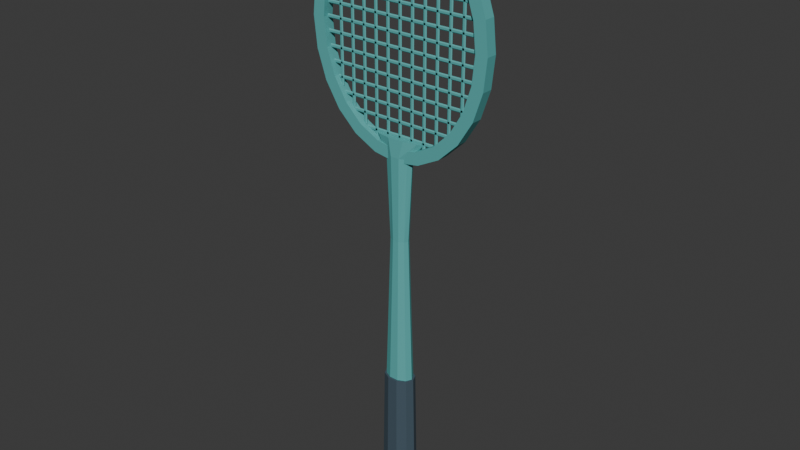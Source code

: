 # Source: LMS_Flyswatter_alpha.blend  (saved by Blender 5.2.44; exported with 4.5.12 LTS)
import bpy
from mathutils import Matrix  # noqa: F401  (used for matrix-valued properties, if any)

bpy.ops.wm.read_factory_settings(use_empty=True)
scene = bpy.context.scene
scene.name = 'Scene'

# ---- collections
col_collection = bpy.data.collections.new('Collection'); scene.collection.children.link(col_collection)

# ---- materials (node trees are filled in below, after node groups)
mat_tool_teal = bpy.data.materials.new('Tool_Teal')
mat_tool_teal.diffuse_color = (0.1, 0.43, 0.42, 1.0)
mat_tool_grip = bpy.data.materials.new('Tool_Grip')
mat_tool_grip.diffuse_color = (0.055, 0.09, 0.12, 1.0)

# ---- material node trees
mat_tool_teal.use_nodes = True; mat_tool_teal.node_tree.nodes.clear()
_N = mat_tool_teal.node_tree.nodes; _L = mat_tool_teal.node_tree.links
n0 = _N.new('ShaderNodeBsdfPrincipled'); n0.name = 'Principled BSDF'; n0.location = (-200, 100)
n0.inputs[0].default_value = (0.1, 0.43, 0.42, 1.0)
n0.inputs[2].default_value = 0.72
n0.inputs[10].default_value = 0.005
n1 = _N.new('ShaderNodeOutputMaterial'); n1.name = 'Material Output'; n1.location = (200, 100)
_L.new(n0.outputs[0], n1.inputs[0])
n1.is_active_output = True
mat_tool_grip.use_nodes = True; mat_tool_grip.node_tree.nodes.clear()
_N = mat_tool_grip.node_tree.nodes; _L = mat_tool_grip.node_tree.links
n0 = _N.new('ShaderNodeBsdfPrincipled'); n0.name = 'Principled BSDF'; n0.location = (-200, 100)
n0.inputs[0].default_value = (0.055, 0.09, 0.12, 1.0)
n0.inputs[2].default_value = 0.72
n0.inputs[10].default_value = 0.005
n1 = _N.new('ShaderNodeOutputMaterial'); n1.name = 'Material Output'; n1.location = (200, 100)
_L.new(n0.outputs[0], n1.inputs[0])
n1.is_active_output = True

# ---- world
world_world = bpy.data.worlds.new('World'); scene.world = world_world
world_world.use_nodes = True; world_world.node_tree.nodes.clear()
_N = world_world.node_tree.nodes; _L = world_world.node_tree.links
n0 = _N.new('ShaderNodeOutputWorld'); n0.name = 'World Output'; n0.location = (200, 100)
n1 = _N.new('ShaderNodeBackground'); n1.name = 'Background'; n1.location = (-200, 100)
n1.inputs[0].default_value = (0.05088, 0.05088, 0.05088, 1.0)
_L.new(n1.outputs[0], n0.inputs[0])
n0.is_active_output = True
world_world.color = (0.05088, 0.05088, 0.05088)
world_world.sun_shadow_jitter_overblur = 0.0

# ---- meshes
me_handle = bpy.data.meshes.new('Handle')
me_handle.from_pydata([(-0.014, 0.0, -0.065), (-0.01133, -0.00529, -0.065), (-0.004326, -0.00856, -0.065), (0.004326, -0.00856, -0.065), (0.01133, -0.00529, -0.065), (0.014, -1.102e-18, -0.065), (0.01133, 0.00529, -0.065), (0.004326, 0.00856, -0.065), (-0.004326, 0.00856, -0.065), (-0.01133, 0.00529, -0.065), (-0.016, 0.0, -0.025), (-0.01294, -0.006466, -0.025), (-0.004944, -0.01046, -0.025), (0.004944, -0.01046, -0.025), (0.01294, -0.006466, -0.025), (0.016, -1.347e-18, -0.025), (0.01294, 0.006466, -0.025), (0.004944, 0.01046, -0.025), (-0.004944, 0.01046, -0.025), (-0.01294, 0.006466, -0.025), (-0.009, 0.0, 0.19), (-0.007281, -0.003527, 0.19), (-0.002781, -0.005706, 0.19), (0.002781, -0.005706, 0.19), (0.007281, -0.003527, 0.19), (0.009, -7.348e-19, 0.19), (0.007281, 0.003527, 0.19), (0.002781, 0.005706, 0.19), (-0.002781, 0.005706, 0.19), (-0.007281, 0.003527, 0.19), (-0.013, 0.0, 0.265), (-0.01052, -0.004114, 0.265), (-0.004017, -0.006657, 0.265), (0.004017, -0.006657, 0.265), (0.01052, -0.004114, 0.265), (0.013, -8.573e-19, 0.265), (0.01052, 0.004114, 0.265), (0.004017, 0.006657, 0.265), (-0.004017, 0.006657, 0.265), (-0.01052, 0.004114, 0.265), (-0.024, 0.0, 0.28), (-0.01942, -0.003527, 0.28), (-0.007416, -0.005706, 0.28), (0.007416, -0.005706, 0.28), (0.01942, -0.003527, 0.28), (0.024, -7.348e-19, 0.28), (0.01942, 0.003527, 0.28), (0.007416, 0.005706, 0.28), (-0.007416, 0.005706, 0.28), (-0.01942, 0.003527, 0.28), (-0.017, 0.0, -0.045), (-0.01375, -0.007053, -0.045), (-0.005253, -0.01141, -0.045), (0.005253, -0.01141, -0.045), (0.01375, -0.007053, -0.045), (0.017, -1.47e-18, -0.045), (0.01375, 0.007053, -0.045), (0.005253, 0.01141, -0.045), (-0.005253, 0.01141, -0.045), (-0.01375, 0.007053, -0.045), (-0.015, 0.0, 0.055), (-0.01214, -0.006466, 0.055), (-0.004635, -0.01046, 0.055), (0.004635, -0.01046, 0.055), (0.01214, -0.006466, 0.055), (0.015, -1.347e-18, 0.055), (0.01214, 0.006466, 0.055), (0.004635, 0.01046, 0.055), (-0.004635, 0.01046, 0.055), (-0.01214, 0.006466, 0.055), (0.085, -0.005, 0.365), (0.0821, -0.005, 0.3922), (0.07361, -0.005, 0.4175), (0.0601, -0.005, 0.4392), (0.0425, -0.005, 0.4559), (0.022, -0.005, 0.4664), (5.205e-18, -0.005, 0.47), (-0.022, -0.005, 0.4664), (-0.0425, -0.005, 0.4559), (-0.0601, -0.005, 0.4392), (-0.07361, -0.005, 0.4175), (-0.0821, -0.005, 0.3922), (-0.085, -0.005, 0.365), (-0.0821, -0.005, 0.3378), (-0.07361, -0.005, 0.3125), (-0.0601, -0.005, 0.2908), (-0.0425, -0.005, 0.2741), (-0.022, -0.005, 0.2636), (-1.561e-17, -0.005, 0.26), (0.022, -0.005, 0.2636), (0.0425, -0.005, 0.2741), (0.0601, -0.005, 0.2908), (0.07361, -0.005, 0.3125), (0.0821, -0.005, 0.3378), (0.074, -0.005, 0.365), (0.07148, -0.005, 0.3893), (0.06409, -0.005, 0.412), (0.05233, -0.005, 0.4315), (0.037, -0.005, 0.4464), (0.01915, -0.005, 0.4558), (4.531e-18, -0.005, 0.459), (-0.01915, -0.005, 0.4558), (-0.037, -0.005, 0.4464), (-0.05233, -0.005, 0.4315), (-0.06409, -0.005, 0.412), (-0.07148, -0.005, 0.3893), (-0.074, -0.005, 0.365), (-0.07148, -0.005, 0.3407), (-0.06409, -0.005, 0.318), (-0.05233, -0.005, 0.2985), (-0.037, -0.005, 0.2836), (-0.01915, -0.005, 0.2742), (-1.359e-17, -0.005, 0.271), (0.01915, -0.005, 0.2742), (0.037, -0.005, 0.2836), (0.05233, -0.005, 0.2985), (0.06409, -0.005, 0.318), (0.07148, -0.005, 0.3407), (0.085, 0.005, 0.365), (0.0821, 0.005, 0.3922), (0.07361, 0.005, 0.4175), (0.0601, 0.005, 0.4392), (0.0425, 0.005, 0.4559), (0.022, 0.005, 0.4664), (5.205e-18, 0.005, 0.47), (-0.022, 0.005, 0.4664), (-0.0425, 0.005, 0.4559), (-0.0601, 0.005, 0.4392), (-0.07361, 0.005, 0.4175), (-0.0821, 0.005, 0.3922), (-0.085, 0.005, 0.365), (-0.0821, 0.005, 0.3378), (-0.07361, 0.005, 0.3125), (-0.0601, 0.005, 0.2908), (-0.0425, 0.005, 0.2741), (-0.022, 0.005, 0.2636), (-1.561e-17, 0.005, 0.26), (0.022, 0.005, 0.2636), (0.0425, 0.005, 0.2741), (0.0601, 0.005, 0.2908), (0.07361, 0.005, 0.3125), (0.0821, 0.005, 0.3378), (0.074, 0.005, 0.365), (0.07148, 0.005, 0.3893), (0.06409, 0.005, 0.412), (0.05233, 0.005, 0.4315), (0.037, 0.005, 0.4464), (0.01915, 0.005, 0.4558), (4.531e-18, 0.005, 0.459), (-0.01915, 0.005, 0.4558), (-0.037, 0.005, 0.4464), (-0.05233, 0.005, 0.4315), (-0.06409, 0.005, 0.412), (-0.07148, 0.005, 0.3893), (-0.074, 0.005, 0.365), (-0.07148, 0.005, 0.3407), (-0.06409, 0.005, 0.318), (-0.05233, 0.005, 0.2985), (-0.037, 0.005, 0.2836), (-0.01915, 0.005, 0.2742), (-1.359e-17, 0.005, 0.271), (0.01915, 0.005, 0.2742), (0.037, 0.005, 0.2836), (0.05233, 0.005, 0.2985), (0.06409, 0.005, 0.318), (0.07148, 0.005, 0.3407), (-0.0617, 0.0, 0.31), (-0.06085, -0.0006625, 0.31), (-0.05915, -0.0006625, 0.31), (-0.0583, -9.369e-20, 0.31), (-0.05915, 0.0006625, 0.31), (-0.06085, 0.0006625, 0.31), (-0.0617, 0.0, 0.42), (-0.06085, -0.0006625, 0.42), (-0.05915, -0.0006625, 0.42), (-0.0583, -9.369e-20, 0.42), (-0.05915, 0.0006625, 0.42), (-0.06085, 0.0006625, 0.42), (-0.0497, 0.0, 0.2935), (-0.04885, -0.0006625, 0.2935), (-0.04715, -0.0006625, 0.2935), (-0.0463, -9.369e-20, 0.2935), (-0.04715, 0.0006625, 0.2935), (-0.04885, 0.0006625, 0.2935), (-0.0497, 0.0, 0.4365), (-0.04885, -0.0006625, 0.4365), (-0.04715, -0.0006625, 0.4365), (-0.0463, -9.369e-20, 0.4365), (-0.04715, 0.0006625, 0.4365), (-0.04885, 0.0006625, 0.4365), (-0.0377, 0.0, 0.2829), (-0.03685, -0.0006625, 0.2829), (-0.03515, -0.0006625, 0.2829), (-0.0343, -9.369e-20, 0.2829), (-0.03515, 0.0006625, 0.2829), (-0.03685, 0.0006625, 0.2829), (-0.0377, 0.0, 0.4471), (-0.03685, -0.0006625, 0.4471), (-0.03515, -0.0006625, 0.4471), (-0.0343, -9.369e-20, 0.4471), (-0.03515, 0.0006625, 0.4471), (-0.03685, 0.0006625, 0.4471), (-0.0257, 0.0, 0.2761), (-0.02485, -0.0006625, 0.2761), (-0.02315, -0.0006625, 0.2761), (-0.0223, -9.369e-20, 0.2761), (-0.02315, 0.0006625, 0.2761), (-0.02485, 0.0006625, 0.2761), (-0.0257, 0.0, 0.4539), (-0.02485, -0.0006625, 0.4539), (-0.02315, -0.0006625, 0.4539), (-0.0223, -9.369e-20, 0.4539), (-0.02315, 0.0006625, 0.4539), (-0.02485, 0.0006625, 0.4539), (-0.0137, 0.0, 0.2722), (-0.01285, -0.0006625, 0.2722), (-0.01115, -0.0006625, 0.2722), (-0.0103, -9.369e-20, 0.2722), (-0.01115, 0.0006625, 0.2722), (-0.01285, 0.0006625, 0.2722), (-0.0137, 0.0, 0.4578), (-0.01285, -0.0006625, 0.4578), (-0.01115, -0.0006625, 0.4578), (-0.0103, -9.369e-20, 0.4578), (-0.01115, 0.0006625, 0.4578), (-0.01285, 0.0006625, 0.4578), (-0.0017, 0.0, 0.271), (-0.00085, -0.0006625, 0.271), (0.00085, -0.0006625, 0.271), (0.0017, -9.369e-20, 0.271), (0.00085, 0.0006625, 0.271), (-0.00085, 0.0006625, 0.271), (-0.0017, 0.0, 0.459), (-0.00085, -0.0006625, 0.459), (0.00085, -0.0006625, 0.459), (0.0017, -9.369e-20, 0.459), (0.00085, 0.0006625, 0.459), (-0.00085, 0.0006625, 0.459), (0.0103, 0.0, 0.2722), (0.01115, -0.0006625, 0.2722), (0.01285, -0.0006625, 0.2722), (0.0137, -9.369e-20, 0.2722), (0.01285, 0.0006625, 0.2722), (0.01115, 0.0006625, 0.2722), (0.0103, 0.0, 0.4578), (0.01115, -0.0006625, 0.4578), (0.01285, -0.0006625, 0.4578), (0.0137, -9.369e-20, 0.4578), (0.01285, 0.0006625, 0.4578), (0.01115, 0.0006625, 0.4578), (0.0223, 0.0, 0.2761), (0.02315, -0.0006625, 0.2761), (0.02485, -0.0006625, 0.2761), (0.0257, -9.369e-20, 0.2761), (0.02485, 0.0006625, 0.2761), (0.02315, 0.0006625, 0.2761), (0.0223, 0.0, 0.4539), (0.02315, -0.0006625, 0.4539), (0.02485, -0.0006625, 0.4539), (0.0257, -9.369e-20, 0.4539), (0.02485, 0.0006625, 0.4539), (0.02315, 0.0006625, 0.4539), (0.0343, 0.0, 0.2829), (0.03515, -0.0006625, 0.2829), (0.03685, -0.0006625, 0.2829), (0.0377, -9.369e-20, 0.2829), (0.03685, 0.0006625, 0.2829), (0.03515, 0.0006625, 0.2829), (0.0343, 0.0, 0.4471), (0.03515, -0.0006625, 0.4471), (0.03685, -0.0006625, 0.4471), (0.0377, -9.369e-20, 0.4471), (0.03685, 0.0006625, 0.4471), (0.03515, 0.0006625, 0.4471), (0.0463, 0.0, 0.2935), (0.04715, -0.0006625, 0.2935), (0.04885, -0.0006625, 0.2935), (0.0497, -9.369e-20, 0.2935), (0.04885, 0.0006625, 0.2935), (0.04715, 0.0006625, 0.2935), (0.0463, 0.0, 0.4365), (0.04715, -0.0006625, 0.4365), (0.04885, -0.0006625, 0.4365), (0.0497, -9.369e-20, 0.4365), (0.04885, 0.0006625, 0.4365), (0.04715, 0.0006625, 0.4365), (0.0583, 0.0, 0.31), (0.05915, -0.0006625, 0.31), (0.06085, -0.0006625, 0.31), (0.0617, -9.369e-20, 0.31), (0.06085, 0.0006625, 0.31), (0.05915, 0.0006625, 0.31), (0.0583, 0.0, 0.42), (0.05915, -0.0006625, 0.42), (0.06085, -0.0006625, 0.42), (0.0617, -9.369e-20, 0.42), (0.06085, 0.0006625, 0.42), (0.05915, 0.0006625, 0.42), (-0.03321, 0.0, 0.2827), (-0.03321, -0.0006625, 0.2818), (-0.03321, -0.0006625, 0.2801), (-0.03321, -9.369e-20, 0.2793), (-0.03321, 0.0006625, 0.2801), (-0.03321, 0.0006625, 0.2818), (0.03321, 0.0, 0.2827), (0.03321, -0.0006625, 0.2818), (0.03321, -0.0006625, 0.2801), (0.03321, -9.369e-20, 0.2793), (0.03321, 0.0006625, 0.2801), (0.03321, 0.0006625, 0.2818), (-0.04757, 0.0, 0.2947), (-0.04757, -0.0006625, 0.2939), (-0.04757, -0.0006625, 0.2922), (-0.04757, -9.369e-20, 0.2913), (-0.04757, 0.0006625, 0.2922), (-0.04757, 0.0006625, 0.2939), (0.04757, 0.0, 0.2947), (0.04757, -0.0006625, 0.2939), (0.04757, -0.0006625, 0.2922), (0.04757, -9.369e-20, 0.2913), (0.04757, 0.0006625, 0.2922), (0.04757, 0.0006625, 0.2939), (-0.05696, 0.0, 0.3067), (-0.05696, -0.0006625, 0.3058), (-0.05696, -0.0006625, 0.3042), (-0.05696, -9.369e-20, 0.3033), (-0.05696, 0.0006625, 0.3042), (-0.05696, 0.0006625, 0.3058), (0.05696, 0.0, 0.3067), (0.05696, -0.0006625, 0.3058), (0.05696, -0.0006625, 0.3042), (0.05696, -9.369e-20, 0.3033), (0.05696, 0.0006625, 0.3042), (0.05696, 0.0006625, 0.3058), (-0.06362, 0.0, 0.3187), (-0.06362, -0.0006625, 0.3178), (-0.06362, -0.0006625, 0.3162), (-0.06362, -9.369e-20, 0.3153), (-0.06362, 0.0006625, 0.3162), (-0.06362, 0.0006625, 0.3178), (0.06362, 0.0, 0.3187), (0.06362, -0.0006625, 0.3178), (0.06362, -0.0006625, 0.3162), (0.06362, -9.369e-20, 0.3153), (0.06362, 0.0006625, 0.3162), (0.06362, 0.0006625, 0.3178), (-0.06836, 0.0, 0.3307), (-0.06836, -0.0006625, 0.3298), (-0.06836, -0.0006625, 0.3282), (-0.06836, -9.369e-20, 0.3273), (-0.06836, 0.0006625, 0.3282), (-0.06836, 0.0006625, 0.3298), (0.06836, 0.0, 0.3307), (0.06836, -0.0006625, 0.3298), (0.06836, -0.0006625, 0.3282), (0.06836, -9.369e-20, 0.3273), (0.06836, 0.0006625, 0.3282), (0.06836, 0.0006625, 0.3298), (-0.07155, 0.0, 0.3427), (-0.07155, -0.0006625, 0.3418), (-0.07155, -0.0006625, 0.3401), (-0.07155, -9.369e-20, 0.3393), (-0.07155, 0.0006625, 0.3401), (-0.07155, 0.0006625, 0.3418), (0.07155, 0.0, 0.3427), (0.07155, -0.0006625, 0.3418), (0.07155, -0.0006625, 0.3401), (0.07155, -9.369e-20, 0.3393), (0.07155, 0.0006625, 0.3401), (0.07155, 0.0006625, 0.3418), (-0.07339, 0.0, 0.3547), (-0.07339, -0.0006625, 0.3538), (-0.07339, -0.0006625, 0.3521), (-0.07339, -9.369e-20, 0.3513), (-0.07339, 0.0006625, 0.3521), (-0.07339, 0.0006625, 0.3538), (0.07339, 0.0, 0.3547), (0.07339, -0.0006625, 0.3538), (0.07339, -0.0006625, 0.3521), (0.07339, -9.369e-20, 0.3513), (0.07339, 0.0006625, 0.3521), (0.07339, 0.0006625, 0.3538), (-0.074, 0.0, 0.3667), (-0.074, -0.0006625, 0.3659), (-0.074, -0.0006625, 0.3642), (-0.074, -9.369e-20, 0.3633), (-0.074, 0.0006625, 0.3642), (-0.074, 0.0006625, 0.3659), (0.074, 0.0, 0.3667), (0.074, -0.0006625, 0.3659), (0.074, -0.0006625, 0.3642), (0.074, -9.369e-20, 0.3633), (0.074, 0.0006625, 0.3642), (0.074, 0.0006625, 0.3659), (-0.07339, 0.0, 0.3787), (-0.07339, -0.0006625, 0.3778), (-0.07339, -0.0006625, 0.3762), (-0.07339, -9.369e-20, 0.3753), (-0.07339, 0.0006625, 0.3762), (-0.07339, 0.0006625, 0.3778), (0.07339, 0.0, 0.3787), (0.07339, -0.0006625, 0.3778), (0.07339, -0.0006625, 0.3762), (0.07339, -9.369e-20, 0.3753), (0.07339, 0.0006625, 0.3762), (0.07339, 0.0006625, 0.3778), (-0.07155, 0.0, 0.3907), (-0.07155, -0.0006625, 0.3898), (-0.07155, -0.0006625, 0.3882), (-0.07155, -9.369e-20, 0.3873), (-0.07155, 0.0006625, 0.3882), (-0.07155, 0.0006625, 0.3898), (0.07155, 0.0, 0.3907), (0.07155, -0.0006625, 0.3898), (0.07155, -0.0006625, 0.3882), (0.07155, -9.369e-20, 0.3873), (0.07155, 0.0006625, 0.3882), (0.07155, 0.0006625, 0.3898), (-0.06836, 0.0, 0.4027), (-0.06836, -0.0006625, 0.4018), (-0.06836, -0.0006625, 0.4002), (-0.06836, -9.369e-20, 0.3993), (-0.06836, 0.0006625, 0.4002), (-0.06836, 0.0006625, 0.4018), (0.06836, 0.0, 0.4027), (0.06836, -0.0006625, 0.4018), (0.06836, -0.0006625, 0.4002), (0.06836, -9.369e-20, 0.3993), (0.06836, 0.0006625, 0.4002), (0.06836, 0.0006625, 0.4018), (-0.06362, 0.0, 0.4147), (-0.06362, -0.0006625, 0.4138), (-0.06362, -0.0006625, 0.4121), (-0.06362, -9.369e-20, 0.4113), (-0.06362, 0.0006625, 0.4121), (-0.06362, 0.0006625, 0.4138), (0.06362, 0.0, 0.4147), (0.06362, -0.0006625, 0.4138), (0.06362, -0.0006625, 0.4121), (0.06362, -9.369e-20, 0.4113), (0.06362, 0.0006625, 0.4121), (0.06362, 0.0006625, 0.4138), (-0.05696, 0.0, 0.4267), (-0.05696, -0.0006625, 0.4259), (-0.05696, -0.0006625, 0.4242), (-0.05696, -9.369e-20, 0.4233), (-0.05696, 0.0006625, 0.4242), (-0.05696, 0.0006625, 0.4259), (0.05696, 0.0, 0.4267), (0.05696, -0.0006625, 0.4259), (0.05696, -0.0006625, 0.4242), (0.05696, -9.369e-20, 0.4233), (0.05696, 0.0006625, 0.4242), (0.05696, 0.0006625, 0.4259), (-0.04757, 0.0, 0.4387), (-0.04757, -0.0006625, 0.4378), (-0.04757, -0.0006625, 0.4362), (-0.04757, -9.369e-20, 0.4353), (-0.04757, 0.0006625, 0.4362), (-0.04757, 0.0006625, 0.4378), (0.04757, 0.0, 0.4387), (0.04757, -0.0006625, 0.4378), (0.04757, -0.0006625, 0.4362), (0.04757, -9.369e-20, 0.4353), (0.04757, 0.0006625, 0.4362), (0.04757, 0.0006625, 0.4378), (-0.03321, 0.0, 0.4507), (-0.03321, -0.0006625, 0.4498), (-0.03321, -0.0006625, 0.4482), (-0.03321, -9.369e-20, 0.4473), (-0.03321, 0.0006625, 0.4482), (-0.03321, 0.0006625, 0.4498), (0.03321, 0.0, 0.4507), (0.03321, -0.0006625, 0.4498), (0.03321, -0.0006625, 0.4482), (0.03321, -9.369e-20, 0.4473), (0.03321, 0.0006625, 0.4482), (0.03321, 0.0006625, 0.4498)], [], [(9, 8, 7, 6, 5, 4, 3, 2, 1, 0), (0, 1, 11, 10), (1, 2, 12, 11), (2, 3, 13, 12), (3, 4, 14, 13), (4, 5, 15, 14), (5, 6, 16, 15), (6, 7, 17, 16), (7, 8, 18, 17), (8, 9, 19, 18), (9, 0, 10, 19), (10, 11, 21, 20), (11, 12, 22, 21), (12, 13, 23, 22), (13, 14, 24, 23), (14, 15, 25, 24), (15, 16, 26, 25), (16, 17, 27, 26), (17, 18, 28, 27), (18, 19, 29, 28), (19, 10, 20, 29), (20, 21, 31, 30), (21, 22, 32, 31), (22, 23, 33, 32), (23, 24, 34, 33), (24, 25, 35, 34), (25, 26, 36, 35), (26, 27, 37, 36), (27, 28, 38, 37), (28, 29, 39, 38), (29, 20, 30, 39), (30, 31, 41, 40), (31, 32, 42, 41), (32, 33, 43, 42), (33, 34, 44, 43), (34, 35, 45, 44), (35, 36, 46, 45), (36, 37, 47, 46), (37, 38, 48, 47), (38, 39, 49, 48), (39, 30, 40, 49), (40, 41, 42, 43, 44, 45, 46, 47, 48, 49), (59, 58, 57, 56, 55, 54, 53, 52, 51, 50), (50, 51, 61, 60), (51, 52, 62, 61), (52, 53, 63, 62), (53, 54, 64, 63), (54, 55, 65, 64), (55, 56, 66, 65), (56, 57, 67, 66), (57, 58, 68, 67), (58, 59, 69, 68), (59, 50, 60, 69), (60, 61, 62, 63, 64, 65, 66, 67, 68, 69), (70, 71, 95, 94), (119, 118, 142, 143), (71, 70, 118, 119), (94, 95, 143, 142), (71, 72, 96, 95), (120, 119, 143, 144), (72, 71, 119, 120), (95, 96, 144, 143), (72, 73, 97, 96), (121, 120, 144, 145), (73, 72, 120, 121), (96, 97, 145, 144), (73, 74, 98, 97), (122, 121, 145, 146), (74, 73, 121, 122), (97, 98, 146, 145), (74, 75, 99, 98), (123, 122, 146, 147), (75, 74, 122, 123), (98, 99, 147, 146), (75, 76, 100, 99), (124, 123, 147, 148), (76, 75, 123, 124), (99, 100, 148, 147), (76, 77, 101, 100), (125, 124, 148, 149), (77, 76, 124, 125), (100, 101, 149, 148), (77, 78, 102, 101), (126, 125, 149, 150), (78, 77, 125, 126), (101, 102, 150, 149), (78, 79, 103, 102), (127, 126, 150, 151), (79, 78, 126, 127), (102, 103, 151, 150), (79, 80, 104, 103), (128, 127, 151, 152), (80, 79, 127, 128), (103, 104, 152, 151), (80, 81, 105, 104), (129, 128, 152, 153), (81, 80, 128, 129), (104, 105, 153, 152), (81, 82, 106, 105), (130, 129, 153, 154), (82, 81, 129, 130), (105, 106, 154, 153), (82, 83, 107, 106), (131, 130, 154, 155), (83, 82, 130, 131), (106, 107, 155, 154), (83, 84, 108, 107), (132, 131, 155, 156), (84, 83, 131, 132), (107, 108, 156, 155), (84, 85, 109, 108), (133, 132, 156, 157), (85, 84, 132, 133), (108, 109, 157, 156), (85, 86, 110, 109), (134, 133, 157, 158), (86, 85, 133, 134), (109, 110, 158, 157), (86, 87, 111, 110), (135, 134, 158, 159), (87, 86, 134, 135), (110, 111, 159, 158), (87, 88, 112, 111), (136, 135, 159, 160), (88, 87, 135, 136), (111, 112, 160, 159), (88, 89, 113, 112), (137, 136, 160, 161), (89, 88, 136, 137), (112, 113, 161, 160), (89, 90, 114, 113), (138, 137, 161, 162), (90, 89, 137, 138), (113, 114, 162, 161), (90, 91, 115, 114), (139, 138, 162, 163), (91, 90, 138, 139), (114, 115, 163, 162), (91, 92, 116, 115), (140, 139, 163, 164), (92, 91, 139, 140), (115, 116, 164, 163), (92, 93, 117, 116), (141, 140, 164, 165), (93, 92, 140, 141), (116, 117, 165, 164), (93, 70, 94, 117), (118, 141, 165, 142), (70, 93, 141, 118), (117, 94, 142, 165), (171, 170, 169, 168, 167, 166), (166, 167, 173, 172), (167, 168, 174, 173), (168, 169, 175, 174), (169, 170, 176, 175), (170, 171, 177, 176), (171, 166, 172, 177), (172, 173, 174, 175, 176, 177), (183, 182, 181, 180, 179, 178), (178, 179, 185, 184), (179, 180, 186, 185), (180, 181, 187, 186), (181, 182, 188, 187), (182, 183, 189, 188), (183, 178, 184, 189), (184, 185, 186, 187, 188, 189), (195, 194, 193, 192, 191, 190), (190, 191, 197, 196), (191, 192, 198, 197), (192, 193, 199, 198), (193, 194, 200, 199), (194, 195, 201, 200), (195, 190, 196, 201), (196, 197, 198, 199, 200, 201), (207, 206, 205, 204, 203, 202), (202, 203, 209, 208), (203, 204, 210, 209), (204, 205, 211, 210), (205, 206, 212, 211), (206, 207, 213, 212), (207, 202, 208, 213), (208, 209, 210, 211, 212, 213), (219, 218, 217, 216, 215, 214), (214, 215, 221, 220), (215, 216, 222, 221), (216, 217, 223, 222), (217, 218, 224, 223), (218, 219, 225, 224), (219, 214, 220, 225), (220, 221, 222, 223, 224, 225), (231, 230, 229, 228, 227, 226), (226, 227, 233, 232), (227, 228, 234, 233), (228, 229, 235, 234), (229, 230, 236, 235), (230, 231, 237, 236), (231, 226, 232, 237), (232, 233, 234, 235, 236, 237), (243, 242, 241, 240, 239, 238), (238, 239, 245, 244), (239, 240, 246, 245), (240, 241, 247, 246), (241, 242, 248, 247), (242, 243, 249, 248), (243, 238, 244, 249), (244, 245, 246, 247, 248, 249), (255, 254, 253, 252, 251, 250), (250, 251, 257, 256), (251, 252, 258, 257), (252, 253, 259, 258), (253, 254, 260, 259), (254, 255, 261, 260), (255, 250, 256, 261), (256, 257, 258, 259, 260, 261), (267, 266, 265, 264, 263, 262), (262, 263, 269, 268), (263, 264, 270, 269), (264, 265, 271, 270), (265, 266, 272, 271), (266, 267, 273, 272), (267, 262, 268, 273), (268, 269, 270, 271, 272, 273), (279, 278, 277, 276, 275, 274), (274, 275, 281, 280), (275, 276, 282, 281), (276, 277, 283, 282), (277, 278, 284, 283), (278, 279, 285, 284), (279, 274, 280, 285), (280, 281, 282, 283, 284, 285), (291, 290, 289, 288, 287, 286), (286, 287, 293, 292), (287, 288, 294, 293), (288, 289, 295, 294), (289, 290, 296, 295), (290, 291, 297, 296), (291, 286, 292, 297), (292, 293, 294, 295, 296, 297), (303, 302, 301, 300, 299, 298), (298, 299, 305, 304), (299, 300, 306, 305), (300, 301, 307, 306), (301, 302, 308, 307), (302, 303, 309, 308), (303, 298, 304, 309), (304, 305, 306, 307, 308, 309), (315, 314, 313, 312, 311, 310), (310, 311, 317, 316), (311, 312, 318, 317), (312, 313, 319, 318), (313, 314, 320, 319), (314, 315, 321, 320), (315, 310, 316, 321), (316, 317, 318, 319, 320, 321), (327, 326, 325, 324, 323, 322), (322, 323, 329, 328), (323, 324, 330, 329), (324, 325, 331, 330), (325, 326, 332, 331), (326, 327, 333, 332), (327, 322, 328, 333), (328, 329, 330, 331, 332, 333), (339, 338, 337, 336, 335, 334), (334, 335, 341, 340), (335, 336, 342, 341), (336, 337, 343, 342), (337, 338, 344, 343), (338, 339, 345, 344), (339, 334, 340, 345), (340, 341, 342, 343, 344, 345), (351, 350, 349, 348, 347, 346), (346, 347, 353, 352), (347, 348, 354, 353), (348, 349, 355, 354), (349, 350, 356, 355), (350, 351, 357, 356), (351, 346, 352, 357), (352, 353, 354, 355, 356, 357), (363, 362, 361, 360, 359, 358), (358, 359, 365, 364), (359, 360, 366, 365), (360, 361, 367, 366), (361, 362, 368, 367), (362, 363, 369, 368), (363, 358, 364, 369), (364, 365, 366, 367, 368, 369), (375, 374, 373, 372, 371, 370), (370, 371, 377, 376), (371, 372, 378, 377), (372, 373, 379, 378), (373, 374, 380, 379), (374, 375, 381, 380), (375, 370, 376, 381), (376, 377, 378, 379, 380, 381), (387, 386, 385, 384, 383, 382), (382, 383, 389, 388), (383, 384, 390, 389), (384, 385, 391, 390), (385, 386, 392, 391), (386, 387, 393, 392), (387, 382, 388, 393), (388, 389, 390, 391, 392, 393), (399, 398, 397, 396, 395, 394), (394, 395, 401, 400), (395, 396, 402, 401), (396, 397, 403, 402), (397, 398, 404, 403), (398, 399, 405, 404), (399, 394, 400, 405), (400, 401, 402, 403, 404, 405), (411, 410, 409, 408, 407, 406), (406, 407, 413, 412), (407, 408, 414, 413), (408, 409, 415, 414), (409, 410, 416, 415), (410, 411, 417, 416), (411, 406, 412, 417), (412, 413, 414, 415, 416, 417), (423, 422, 421, 420, 419, 418), (418, 419, 425, 424), (419, 420, 426, 425), (420, 421, 427, 426), (421, 422, 428, 427), (422, 423, 429, 428), (423, 418, 424, 429), (424, 425, 426, 427, 428, 429), (435, 434, 433, 432, 431, 430), (430, 431, 437, 436), (431, 432, 438, 437), (432, 433, 439, 438), (433, 434, 440, 439), (434, 435, 441, 440), (435, 430, 436, 441), (436, 437, 438, 439, 440, 441), (447, 446, 445, 444, 443, 442), (442, 443, 449, 448), (443, 444, 450, 449), (444, 445, 451, 450), (445, 446, 452, 451), (446, 447, 453, 452), (447, 442, 448, 453), (448, 449, 450, 451, 452, 453), (459, 458, 457, 456, 455, 454), (454, 455, 461, 460), (455, 456, 462, 461), (456, 457, 463, 462), (457, 458, 464, 463), (458, 459, 465, 464), (459, 454, 460, 465), (460, 461, 462, 463, 464, 465), (471, 470, 469, 468, 467, 466), (466, 467, 473, 472), (467, 468, 474, 473), (468, 469, 475, 474), (469, 470, 476, 475), (470, 471, 477, 476), (471, 466, 472, 477), (472, 473, 474, 475, 476, 477)])
me_handle.polygons.foreach_set('material_index', [0, 0, 0, 0, 0, 0, 0, 0, 0, 0, 0, 0, 0, 0, 0, 0, 0, 0, 0, 0, 0, 0, 0, 0, 0, 0, 0, 0, 0, 0, 0, 0, 0, 0, 0, 0, 0, 0, 0, 0, 0, 0, 1, 1, 1, 1, 1, 1, 1, 1, 1, 1, 1, 1, 0, 0, 0, 0, 0, 0, 0, 0, 0, 0, 0, 0, 0, 0, 0, 0, 0, 0, 0, 0, 0, 0, 0, 0, 0, 0, 0, 0, 0, 0, 0, 0, 0, 0, 0, 0, 0, 0, 0, 0, 0, 0, 0, 0, 0, 0, 0, 0, 0, 0, 0, 0, 0, 0, 0, 0, 0, 0, 0, 0, 0, 0, 0, 0, 0, 0, 0, 0, 0, 0, 0, 0, 0, 0, 0, 0, 0, 0, 0, 0, 0, 0, 0, 0, 0, 0, 0, 0, 0, 0, 0, 0, 0, 0, 0, 0, 0, 0, 0, 0, 0, 0, 0, 0, 0, 0, 0, 0, 0, 0, 0, 0, 0, 0, 0, 0, 0, 0, 0, 0, 0, 0, 0, 0, 0, 0, 0, 0, 0, 0, 0, 0, 0, 0, 0, 0, 0, 0, 0, 0, 0, 0, 0, 0, 0, 0, 0, 0, 0, 0, 0, 0, 0, 0, 0, 0, 0, 0, 0, 0, 0, 0, 0, 0, 0, 0, 0, 0, 0, 0, 0, 0, 0, 0, 0, 0, 0, 0, 0, 0, 0, 0, 0, 0, 0, 0, 0, 0, 0, 0, 0, 0, 0, 0, 0, 0, 0, 0, 0, 0, 0, 0, 0, 0, 0, 0, 0, 0, 0, 0, 0, 0, 0, 0, 0, 0, 0, 0, 0, 0, 0, 0, 0, 0, 0, 0, 0, 0, 0, 0, 0, 0, 0, 0, 0, 0, 0, 0, 0, 0, 0, 0, 0, 0, 0, 0, 0, 0, 0, 0, 0, 0, 0, 0, 0, 0, 0, 0, 0, 0, 0, 0, 0, 0, 0, 0, 0, 0, 0, 0, 0, 0, 0, 0, 0, 0, 0, 0, 0, 0, 0, 0, 0, 0, 0, 0, 0, 0, 0, 0, 0, 0, 0, 0, 0, 0, 0, 0, 0, 0, 0, 0, 0, 0])
me_handle.materials.append(mat_tool_teal)
me_handle.materials.append(mat_tool_grip)
me_handle.update()
arm_lms_flyswatterskeleton = bpy.data.armatures.new('LMS_FlyswatterSkeleton')  # bones are not reproduced

# ---- objects
ob_flyswattermesh = bpy.data.objects.new('FlyswatterMesh', me_handle)
ob_lms_flyswatterrig = bpy.data.objects.new('LMS_FlyswatterRig', arm_lms_flyswatterskeleton)

# ---- transforms, parenting, visibility, modifiers, constraints
ob_flyswattermesh.parent = ob_lms_flyswatterrig
ob_flyswattermesh.location = (0.0, 0.0, 0.0)
_vg = ob_flyswattermesh.vertex_groups.new(name='Root')
_vg.add([0, 1, 2, 3, 4, 5, 6, 7, 8, 9, 10, 11, 12, 13, 14, 15, 16, 17, 18, 19, 20, 21, 22, 23, 24, 25, 26, 27, 28, 29, 30, 31, 32, 33, 34, 35, 36, 37, 38, 39, 40, 41, 42, 43, 44, 45, 46, 47, 48, 49, 50, 51, 52, 53, 54, 55, 56, 57, 58, 59, 60, 61, 62, 63, 64, 65, 66, 67, 68, 69, 70, 71, 72, 73, 74, 75, 76, 77, 78, 79, 80, 81, 82, 83, 84, 85, 86, 87, 88, 89, 90, 91, 92, 93, 94, 95, 96, 97, 98, 99, 100, 101, 102, 103, 104, 105, 106, 107, 108, 109, 110, 111, 112, 113, 114, 115, 116, 117, 118, 119, 120, 121, 122, 123, 124, 125, 126, 127, 128, 129, 130, 131, 132, 133, 134, 135, 136, 137, 138, 139, 140, 141, 142, 143, 144, 145, 146, 147, 148, 149, 150, 151, 152, 153, 154, 155, 156, 157, 158, 159, 160, 161, 162, 163, 164, 165, 166, 167, 168, 169, 170, 171, 172, 173, 174, 175, 176, 177, 178, 179, 180, 181, 182, 183, 184, 185, 186, 187, 188, 189, 190, 191, 192, 193, 194, 195, 196, 197, 198, 199, 200, 201, 202, 203, 204, 205, 206, 207, 208, 209, 210, 211, 212, 213, 214, 215, 216, 217, 218, 219, 220, 221, 222, 223, 224, 225, 226, 227, 228, 229, 230, 231, 232, 233, 234, 235, 236, 237, 238, 239, 240, 241, 242, 243, 244, 245, 246, 247, 248, 249, 250, 251, 252, 253, 254, 255, 256, 257, 258, 259, 260, 261, 262, 263, 264, 265, 266, 267, 268, 269, 270, 271, 272, 273, 274, 275, 276, 277, 278, 279, 280, 281, 282, 283, 284, 285, 286, 287, 288, 289, 290, 291, 292, 293, 294, 295, 296, 297, 298, 299, 300, 301, 302, 303, 304, 305, 306, 307, 308, 309, 310, 311, 312, 313, 314, 315, 316, 317, 318, 319, 320, 321, 322, 323, 324, 325, 326, 327, 328, 329, 330, 331, 332, 333, 334, 335, 336, 337, 338, 339, 340, 341, 342, 343, 344, 345, 346, 347, 348, 349, 350, 351, 352, 353, 354, 355, 356, 357, 358, 359, 360, 361, 362, 363, 364, 365, 366, 367, 368, 369, 370, 371, 372, 373, 374, 375, 376, 377, 378, 379, 380, 381, 382, 383, 384, 385, 386, 387, 388, 389, 390, 391, 392, 393, 394, 395, 396, 397, 398, 399, 400, 401, 402, 403, 404, 405, 406, 407, 408, 409, 410, 411, 412, 413, 414, 415, 416, 417, 418, 419, 420, 421, 422, 423, 424, 425, 426, 427, 428, 429, 430, 431, 432, 433, 434, 435, 436, 437, 438, 439, 440, 441, 442, 443, 444, 445, 446, 447, 448, 449, 450, 451, 452, 453, 454, 455, 456, 457, 458, 459, 460, 461, 462, 463, 464, 465, 466, 467, 468, 469, 470, 471, 472, 473, 474, 475, 476, 477], 1.0, 'REPLACE')
_m = ob_flyswattermesh.modifiers.new('Character skin', 'ARMATURE')
_m.object = ob_lms_flyswatterrig
ob_lms_flyswatterrig.location = (0.0, 0.0, 0.0)
ob_lms_flyswatterrig.show_in_front = True

# ---- collection membership
col_collection.objects.link(ob_flyswattermesh)
col_collection.objects.link(ob_lms_flyswatterrig)

# ---- scene / render settings (as saved in the file)
scene.frame_start = 1; scene.frame_end = 61; scene.frame_set(1)
scene.render.engine = 'BLENDER_EEVEE_NEXT'
scene.render.fps = 30
scene.render.bake_bias = 0.0
scene.render.bake_samples = 0
scene.render.compositor_device = 'GPU'
scene.eevee.use_volume_custom_range = False
scene.eevee.fast_gi_thickness_near = 0.1
scene.eevee.fast_gi_thickness_far = 0.0
scene.eevee.ray_tracing_options.screen_trace_thickness = 0.1
bpy.context.view_layer.update()

# ---- added for rendering (the .blend has no active camera and no usable light): camera, sun
cam_auto = bpy.data.cameras.new('AutoCamera')
cam_auto.lens = 50.0
cam_auto.sensor_width = 36.0
cam_auto.clip_end = 1000.0
ob_auto_camera = bpy.data.objects.new('AutoCamera', cam_auto)
scene.collection.objects.link(ob_auto_camera)
ob_auto_camera.location = (0.519813, -0.623776, 0.618351)
ob_auto_camera.rotation_euler = (1.09748, -7.21219e-08, 0.694738)
scene.camera = ob_auto_camera
light_auto_sun = bpy.data.lights.new('AutoSun', 'SUN')
light_auto_sun.energy = 3.0
light_auto_sun.angle = 0.0523599
ob_auto_sun = bpy.data.objects.new('AutoSun', light_auto_sun)
scene.collection.objects.link(ob_auto_sun)
ob_auto_sun.rotation_euler = (0.872665, 0.174533, 0.523599)
bpy.context.view_layer.update()
